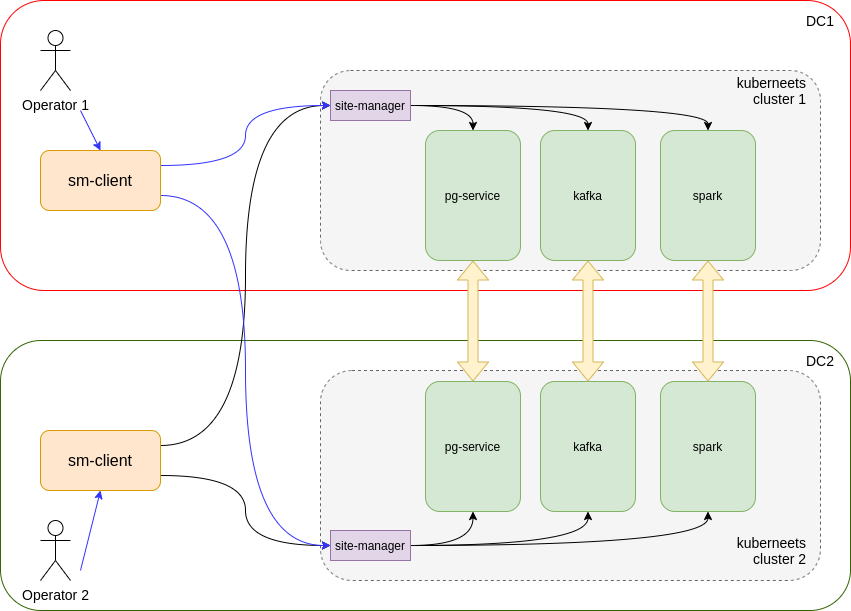

The diagram above was exported from draw.io. Its source (the exported page's mxGraphModel, read from the mxfile embedded in the PNG):
<mxGraphModel dx="1572" dy="905" grid="1" gridSize="10" guides="1" tooltips="1" connect="1" arrows="1" fold="1" page="1" pageScale="1" pageWidth="850" pageHeight="1100" math="0" shadow="0">
  <root>
    <mxCell id="0" />
    <mxCell id="1" parent="0" />
    <mxCell id="2" value="" style="rounded=1;whiteSpace=wrap;html=1;fontSize=14;align=right;fillColor=none;strokeColor=#336600;" vertex="1" parent="1">
      <mxGeometry y="350" width="850" height="270" as="geometry" />
    </mxCell>
    <mxCell id="3" value="" style="rounded=1;whiteSpace=wrap;html=1;fontSize=14;align=right;fillColor=none;strokeColor=#FF0000;" vertex="1" parent="1">
      <mxGeometry y="10" width="850" height="290" as="geometry" />
    </mxCell>
    <mxCell id="4" value="" style="rounded=1;whiteSpace=wrap;html=1;fontSize=16;align=left;dashed=1;fillColor=#f5f5f5;strokeColor=#666666;fontColor=#333333;" vertex="1" parent="1">
      <mxGeometry x="320" y="80" width="500" height="200" as="geometry" />
    </mxCell>
    <mxCell id="5" value="" style="rounded=1;whiteSpace=wrap;html=1;fontSize=16;align=left;dashed=1;fillColor=#f5f5f5;strokeColor=#666666;fontColor=#333333;" vertex="1" parent="1">
      <mxGeometry x="320" y="380" width="500" height="210" as="geometry" />
    </mxCell>
    <mxCell id="6" value="pg-service" style="rounded=1;whiteSpace=wrap;html=1;fillColor=#d5e8d4;strokeColor=#82b366;" vertex="1" parent="1">
      <mxGeometry x="425" y="140" width="95" height="130" as="geometry" />
    </mxCell>
    <mxCell id="7" style="edgeStyle=orthogonalEdgeStyle;rounded=0;orthogonalLoop=1;jettySize=auto;html=1;exitX=1;exitY=0.25;exitDx=0;exitDy=0;entryX=0;entryY=0.5;entryDx=0;entryDy=0;curved=1;" edge="1" source="9" target="14" parent="1">
      <mxGeometry relative="1" as="geometry" />
    </mxCell>
    <mxCell id="8" style="edgeStyle=orthogonalEdgeStyle;curved=1;rounded=0;orthogonalLoop=1;jettySize=auto;html=1;exitX=1;exitY=0.75;exitDx=0;exitDy=0;entryX=0;entryY=0.5;entryDx=0;entryDy=0;" edge="1" source="9" target="19" parent="1">
      <mxGeometry relative="1" as="geometry" />
    </mxCell>
    <mxCell id="9" value="sm-client" style="rounded=1;whiteSpace=wrap;html=1;fontSize=16;fillColor=#ffe6cc;strokeColor=#d79b00;" vertex="1" parent="1">
      <mxGeometry x="40" y="440" width="120" height="60" as="geometry" />
    </mxCell>
    <mxCell id="10" style="edgeStyle=orthogonalEdgeStyle;curved=1;rounded=0;orthogonalLoop=1;jettySize=auto;html=1;exitX=1;exitY=0.5;exitDx=0;exitDy=0;entryX=0.5;entryY=0;entryDx=0;entryDy=0;" edge="1" source="14" target="6" parent="1">
      <mxGeometry relative="1" as="geometry" />
    </mxCell>
    <mxCell id="11" style="edgeStyle=orthogonalEdgeStyle;curved=1;rounded=0;orthogonalLoop=1;jettySize=auto;html=1;exitX=1;exitY=0.5;exitDx=0;exitDy=0;" edge="1" source="14" target="20" parent="1">
      <mxGeometry relative="1" as="geometry" />
    </mxCell>
    <mxCell id="12" style="edgeStyle=orthogonalEdgeStyle;curved=1;rounded=0;orthogonalLoop=1;jettySize=auto;html=1;exitX=1;exitY=0.5;exitDx=0;exitDy=0;entryX=0.5;entryY=0;entryDx=0;entryDy=0;" edge="1" source="14" target="21" parent="1">
      <mxGeometry relative="1" as="geometry" />
    </mxCell>
    <mxCell id="13" style="rounded=0;orthogonalLoop=1;jettySize=auto;html=1;exitX=0.5;exitY=0;exitDx=0;exitDy=0;fontSize=14;startArrow=classic;startFill=1;endArrow=none;endFill=0;strokeColor=#3333FF;" edge="1" source="34" parent="1">
      <mxGeometry relative="1" as="geometry">
        <mxPoint x="80" y="120" as="targetPoint" />
      </mxGeometry>
    </mxCell>
    <mxCell id="14" value="site-manager" style="rounded=0;whiteSpace=wrap;html=1;fillColor=#e1d5e7;strokeColor=#9673a6;" vertex="1" parent="1">
      <mxGeometry x="330" y="100" width="80" height="30" as="geometry" />
    </mxCell>
    <mxCell id="15" style="edgeStyle=orthogonalEdgeStyle;curved=1;rounded=0;orthogonalLoop=1;jettySize=auto;html=1;exitX=1;exitY=0.5;exitDx=0;exitDy=0;entryX=0.5;entryY=1;entryDx=0;entryDy=0;" edge="1" source="19" target="22" parent="1">
      <mxGeometry relative="1" as="geometry" />
    </mxCell>
    <mxCell id="16" style="edgeStyle=orthogonalEdgeStyle;curved=1;rounded=0;orthogonalLoop=1;jettySize=auto;html=1;exitX=1;exitY=0.5;exitDx=0;exitDy=0;entryX=0.5;entryY=1;entryDx=0;entryDy=0;" edge="1" source="19" target="23" parent="1">
      <mxGeometry relative="1" as="geometry" />
    </mxCell>
    <mxCell id="17" style="edgeStyle=orthogonalEdgeStyle;curved=1;rounded=0;orthogonalLoop=1;jettySize=auto;html=1;exitX=1;exitY=0.5;exitDx=0;exitDy=0;entryX=0.5;entryY=1;entryDx=0;entryDy=0;" edge="1" source="19" target="24" parent="1">
      <mxGeometry relative="1" as="geometry" />
    </mxCell>
    <mxCell id="18" style="edgeStyle=none;rounded=0;orthogonalLoop=1;jettySize=auto;html=1;exitX=0.5;exitY=1;exitDx=0;exitDy=0;fontSize=14;startArrow=classic;startFill=1;endArrow=none;endFill=0;strokeColor=#3333FF;" edge="1" source="9" parent="1">
      <mxGeometry relative="1" as="geometry">
        <mxPoint x="80" y="580" as="targetPoint" />
      </mxGeometry>
    </mxCell>
    <mxCell id="19" value="site-manager" style="rounded=0;whiteSpace=wrap;html=1;fillColor=#e1d5e7;strokeColor=#9673a6;" vertex="1" parent="1">
      <mxGeometry x="330" y="540" width="80" height="30" as="geometry" />
    </mxCell>
    <mxCell id="20" value="kafka" style="rounded=1;whiteSpace=wrap;html=1;fillColor=#d5e8d4;strokeColor=#82b366;" vertex="1" parent="1">
      <mxGeometry x="540" y="140" width="95" height="130" as="geometry" />
    </mxCell>
    <mxCell id="21" value="spark" style="rounded=1;whiteSpace=wrap;html=1;fillColor=#d5e8d4;strokeColor=#82b366;" vertex="1" parent="1">
      <mxGeometry x="660" y="140" width="95" height="130" as="geometry" />
    </mxCell>
    <mxCell id="22" value="pg-service" style="rounded=1;whiteSpace=wrap;html=1;fillColor=#d5e8d4;strokeColor=#82b366;" vertex="1" parent="1">
      <mxGeometry x="425" y="391" width="95" height="130" as="geometry" />
    </mxCell>
    <mxCell id="23" value="kafka" style="rounded=1;whiteSpace=wrap;html=1;fillColor=#d5e8d4;strokeColor=#82b366;" vertex="1" parent="1">
      <mxGeometry x="540" y="391" width="95" height="130" as="geometry" />
    </mxCell>
    <mxCell id="24" value="spark" style="rounded=1;whiteSpace=wrap;html=1;fillColor=#d5e8d4;strokeColor=#82b366;" vertex="1" parent="1">
      <mxGeometry x="660" y="391" width="95" height="130" as="geometry" />
    </mxCell>
    <mxCell id="25" value="" style="shape=flexArrow;endArrow=classic;startArrow=classic;html=1;exitX=0.5;exitY=1;exitDx=0;exitDy=0;entryX=0.5;entryY=0;entryDx=0;entryDy=0;fillColor=#fff2cc;strokeColor=#d6b656;" edge="1" source="6" target="22" parent="1">
      <mxGeometry width="100" height="100" relative="1" as="geometry">
        <mxPoint x="810" y="270" as="sourcePoint" />
        <mxPoint x="910" y="170" as="targetPoint" />
      </mxGeometry>
    </mxCell>
    <mxCell id="26" value="" style="shape=flexArrow;endArrow=classic;startArrow=classic;html=1;exitX=0.5;exitY=1;exitDx=0;exitDy=0;entryX=0.5;entryY=0;entryDx=0;entryDy=0;fillColor=#fff2cc;strokeColor=#d6b656;" edge="1" source="20" target="23" parent="1">
      <mxGeometry width="100" height="100" relative="1" as="geometry">
        <mxPoint x="482.5" y="280" as="sourcePoint" />
        <mxPoint x="482.5" y="401" as="targetPoint" />
      </mxGeometry>
    </mxCell>
    <mxCell id="27" value="" style="shape=flexArrow;endArrow=classic;startArrow=classic;html=1;exitX=0.5;exitY=1;exitDx=0;exitDy=0;entryX=0.5;entryY=0;entryDx=0;entryDy=0;fillColor=#fff2cc;strokeColor=#d6b656;" edge="1" source="21" target="24" parent="1">
      <mxGeometry width="100" height="100" relative="1" as="geometry">
        <mxPoint x="492.5" y="290" as="sourcePoint" />
        <mxPoint x="492.5" y="411" as="targetPoint" />
      </mxGeometry>
    </mxCell>
    <mxCell id="28" value="kuberneets&lt;br style=&quot;font-size: 14px;&quot;&gt;cluster 1" style="text;html=1;strokeColor=none;fillColor=none;align=right;verticalAlign=middle;whiteSpace=wrap;rounded=0;fontSize=14;" vertex="1" parent="1">
      <mxGeometry x="762.5" y="90" width="45" height="20" as="geometry" />
    </mxCell>
    <mxCell id="29" value="kuberneets&lt;br style=&quot;font-size: 14px&quot;&gt;cluster 2" style="text;html=1;strokeColor=none;fillColor=none;align=right;verticalAlign=middle;whiteSpace=wrap;rounded=0;fontSize=14;" vertex="1" parent="1">
      <mxGeometry x="762.5" y="550" width="45" height="20" as="geometry" />
    </mxCell>
    <mxCell id="30" value="Operator 1" style="shape=umlActor;verticalLabelPosition=bottom;verticalAlign=top;html=1;outlineConnect=0;fontSize=14;" vertex="1" parent="1">
      <mxGeometry x="40" y="40" width="30" height="60" as="geometry" />
    </mxCell>
    <mxCell id="31" value="Operator 2" style="shape=umlActor;verticalLabelPosition=bottom;verticalAlign=top;html=1;outlineConnect=0;fontSize=14;" vertex="1" parent="1">
      <mxGeometry x="40" y="530" width="30" height="60" as="geometry" />
    </mxCell>
    <mxCell id="32" style="edgeStyle=orthogonalEdgeStyle;rounded=0;orthogonalLoop=1;jettySize=auto;html=1;exitX=1;exitY=0.25;exitDx=0;exitDy=0;entryX=0;entryY=0.5;entryDx=0;entryDy=0;fontSize=14;startArrow=none;startFill=0;endArrow=classic;endFill=1;curved=1;strokeColor=#3333FF;" edge="1" source="34" target="14" parent="1">
      <mxGeometry relative="1" as="geometry" />
    </mxCell>
    <mxCell id="33" style="edgeStyle=orthogonalEdgeStyle;curved=1;rounded=0;orthogonalLoop=1;jettySize=auto;html=1;exitX=1;exitY=0.75;exitDx=0;exitDy=0;entryX=0;entryY=0.5;entryDx=0;entryDy=0;fontSize=14;startArrow=none;startFill=0;endArrow=classic;endFill=1;strokeColor=#3333FF;" edge="1" source="34" target="19" parent="1">
      <mxGeometry relative="1" as="geometry" />
    </mxCell>
    <mxCell id="34" value="sm-client" style="rounded=1;whiteSpace=wrap;html=1;fontSize=16;fillColor=#ffe6cc;strokeColor=#d79b00;" vertex="1" parent="1">
      <mxGeometry x="40" y="160" width="120" height="60" as="geometry" />
    </mxCell>
    <mxCell id="35" value="DC1" style="text;html=1;strokeColor=none;fillColor=none;align=center;verticalAlign=middle;whiteSpace=wrap;rounded=0;fontSize=14;" vertex="1" parent="1">
      <mxGeometry x="800" y="20" width="40" height="20" as="geometry" />
    </mxCell>
    <mxCell id="36" value="DC2" style="text;html=1;strokeColor=none;fillColor=none;align=center;verticalAlign=middle;whiteSpace=wrap;rounded=0;fontSize=14;" vertex="1" parent="1">
      <mxGeometry x="800" y="360" width="40" height="20" as="geometry" />
    </mxCell>
  </root>
</mxGraphModel>